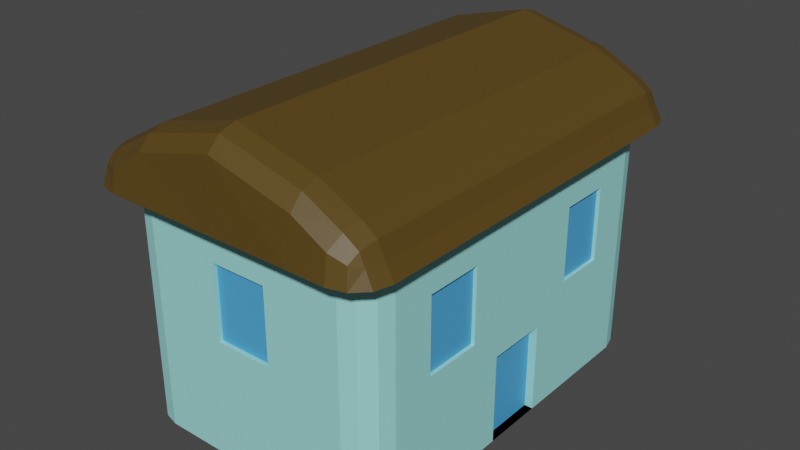 # Source: House.blend  (saved by Blender 3.5.10; exported with 4.5.12 LTS)
import bpy
from mathutils import Matrix  # noqa: F401  (used for matrix-valued properties, if any)

bpy.ops.wm.read_factory_settings(use_empty=True)
scene = bpy.context.scene
scene.name = 'Scene'

# ---- collections
col_collection = bpy.data.collections.new('Collection'); scene.collection.children.link(col_collection)

# ---- materials (node trees are filled in below, after node groups)
mat_house = bpy.data.materials.new('House')
mat_house.use_transparent_shadow = False
mat_window = bpy.data.materials.new('Window')
mat_window.use_transparent_shadow = False
mat_roof = bpy.data.materials.new('Roof')
mat_roof.use_transparent_shadow = False

# ---- material node trees
mat_house.use_nodes = True; mat_house.node_tree.nodes.clear()
_N = mat_house.node_tree.nodes; _L = mat_house.node_tree.links
n0 = _N.new('ShaderNodeBsdfPrincipled'); n0.name = 'Principled BSDF'; n0.location = (10, 300)
n0.distribution = 'GGX'
n0.subsurface_method = 'RANDOM_WALK_SKIN'
n0.inputs[0].default_value = (0.3376, 0.8, 0.7771, 1.0)
n0.inputs[3].default_value = 1.45
n0.inputs[27].default_value = (0.0, 0.0, 0.0, 1.0)
n0.inputs[28].default_value = 1.0
n1 = _N.new('ShaderNodeOutputMaterial'); n1.name = 'Material Output'; n1.location = (300, 300)
_L.new(n0.outputs[0], n1.inputs[0])
n1.is_active_output = True
mat_window.use_nodes = True; mat_window.node_tree.nodes.clear()
_N = mat_window.node_tree.nodes; _L = mat_window.node_tree.links
n0 = _N.new('ShaderNodeBsdfPrincipled'); n0.name = 'Principled BSDF'; n0.location = (10, 300)
n0.distribution = 'GGX'
n0.subsurface_method = 'RANDOM_WALK_SKIN'
n0.inputs[0].default_value = (0.07636, 0.388, 0.8, 1.0)
n0.inputs[3].default_value = 1.45
n0.inputs[27].default_value = (0.0, 0.0, 0.0, 1.0)
n0.inputs[28].default_value = 1.0
n1 = _N.new('ShaderNodeOutputMaterial'); n1.name = 'Material Output'; n1.location = (300, 300)
_L.new(n0.outputs[0], n1.inputs[0])
n1.is_active_output = True
mat_roof.use_nodes = True; mat_roof.node_tree.nodes.clear()
_N = mat_roof.node_tree.nodes; _L = mat_roof.node_tree.links
n0 = _N.new('ShaderNodeBsdfPrincipled'); n0.name = 'Principled BSDF'; n0.location = (10, 300)
n0.distribution = 'GGX'
n0.subsurface_method = 'RANDOM_WALK_SKIN'
n0.inputs[0].default_value = (0.0985, 0.05838, 0.009163, 1.0)
n0.inputs[3].default_value = 1.45
n0.inputs[27].default_value = (0.0, 0.0, 0.0, 1.0)
n0.inputs[28].default_value = 1.0
n1 = _N.new('ShaderNodeOutputMaterial'); n1.name = 'Material Output'; n1.location = (300, 300)
_L.new(n0.outputs[0], n1.inputs[0])
n1.is_active_output = True

# ---- world
world_world = bpy.data.worlds.new('World'); scene.world = world_world
world_world.use_nodes = True; world_world.node_tree.nodes.clear()
_N = world_world.node_tree.nodes; _L = world_world.node_tree.links
n0 = _N.new('ShaderNodeOutputWorld'); n0.name = 'World Output'; n0.location = (300, 300)
n1 = _N.new('ShaderNodeBackground'); n1.name = 'Background'; n1.location = (10, 300)
n1.inputs[0].default_value = (0.05088, 0.05088, 0.05088, 1.0)
_L.new(n1.outputs[0], n0.inputs[0])
n0.is_active_output = True
world_world.color = (0.05088, 0.05088, 0.05088)
world_world.use_sun_shadow = False
world_world.sun_shadow_jitter_overblur = 0.0

# ---- meshes
me_cube_001 = bpy.data.meshes.new('Cube.001')
me_cube_001.from_pydata([(-4.53, -7.054, -5.997), (-4.53, -8.342, -5.997), (-5.818, -7.054, -5.997), (-4.53, -7.697, -5.997), (-5.173, -7.054, -5.997), (-5.146, -7.67, -5.997), (-5.173, -8.17, -5.997), (-4.53, -8.17, -5.997), (-5.146, -8.002, -5.997), (-5.646, -7.054, -5.997), (-5.646, -7.697, -5.997), (-5.479, -7.67, -5.997), (-5.111, -9.441, 4.079), (-5.247, -7.983, 5.765), (-6.569, -7.983, 4.079), (-5.063, -9.246, 5.058), (-5.839, -9.246, 4.079), (-5.73, -9.057, 4.852), (-5.903, -7.983, 5.393), (-5.198, -8.711, 5.576), (-5.825, -8.68, 5.217), (-6.374, -8.711, 4.079), (-6.286, -7.983, 4.74), (-6.095, -8.68, 4.757), (-4.53, 7.002, -5.997), (-5.818, 7.002, -5.997), (-4.53, 8.29, -5.997), (-5.173, 7.002, -5.997), (-4.53, 7.645, -5.997), (-5.146, 7.618, -5.997), (-5.646, 7.645, -5.997), (-5.646, 7.002, -5.997), (-5.479, 7.618, -5.997), (-4.53, 8.118, -5.997), (-5.173, 8.118, -5.997), (-5.146, 7.951, -5.997), (-5.247, 7.932, 5.765), (-5.111, 9.39, 4.079), (-6.569, 7.932, 4.079), (-5.198, 8.66, 5.576), (-5.903, 7.932, 5.393), (-5.825, 8.629, 5.217), (-5.839, 9.195, 4.079), (-5.063, 9.195, 5.058), (-5.73, 9.006, 4.852), (-6.286, 7.932, 4.74), (-6.374, 8.66, 4.079), (-6.095, 8.629, 4.757), (4.252, -7.054, -5.997), (5.54, -7.054, -5.997), (4.252, -8.342, -5.997), (4.895, -7.054, -5.997), (4.252, -7.697, -5.997), (4.868, -7.67, -5.997), (5.368, -7.697, -5.997), (5.368, -7.054, -5.997), (5.201, -7.67, -5.997), (4.252, -8.17, -5.997), (4.895, -8.17, -5.997), (4.868, -8.002, -5.997), (5.041, -7.983, 5.81), (4.833, -9.441, 4.079), (6.291, -7.983, 4.079), (4.971, -8.711, 5.628), (5.649, -7.983, 5.364), (5.552, -8.68, 5.199), (5.561, -9.246, 4.079), (4.776, -9.246, 5.129), (5.415, -9.057, 4.847), (5.953, -7.983, 4.671), (6.096, -8.711, 4.079), (5.766, -8.68, 4.711), (4.252, 7.002, -5.997), (4.252, 8.29, -5.997), (5.54, 7.002, -5.997), (4.252, 7.645, -5.997), (4.895, 7.002, -5.997), (4.868, 7.618, -5.997), (4.895, 8.118, -5.997), (4.252, 8.118, -5.997), (4.868, 7.951, -5.997), (5.368, 7.002, -5.997), (5.368, 7.645, -5.997), (5.201, 7.618, -5.997), (5.041, 7.932, 5.81), (6.291, 7.932, 4.079), (4.833, 9.39, 4.079), (5.649, 7.932, 5.364), (4.971, 8.66, 5.628), (5.552, 8.629, 5.199), (6.096, 8.66, 4.079), (5.953, 7.932, 4.671), (5.766, 8.629, 4.711), (4.776, 9.195, 5.129), (5.561, 9.195, 4.079), (5.415, 9.006, 4.847), (-0.139, 7.002, -5.997), (-0.139, 7.645, -5.997), (-0.139, 8.118, -5.997), (-0.139, 8.29, -5.997), (-0.139, -7.054, -5.997), (-0.139, -7.697, -5.997), (-0.139, -8.17, -5.997), (-0.139, -8.342, -5.997), (-4.53, -8.342, 3.444), (-5.173, -8.17, 3.444), (-5.646, -7.697, 3.444), (-5.818, -7.054, 3.444), (-4.53, 8.29, 3.444), (-5.173, 8.118, 3.444), (-5.646, 7.645, 3.444), (-5.818, 7.002, 3.444), (5.54, 7.002, 3.444), (5.368, 7.645, 3.444), (4.895, 8.118, 3.444), (4.252, 8.29, 3.444), (4.252, -8.342, 3.444), (4.895, -8.17, 3.444), (5.368, -7.697, 3.444), (5.54, -7.054, 3.444), (-0.139, 8.29, 3.444), (-0.139, -8.342, 3.444), (-3.606, 7.932, 6.686), (3.328, 7.932, 6.686), (-0.139, 7.932, 7.588), (-3.62, 8.66, 6.482), (3.342, 8.66, 6.482), (-0.139, 8.66, 7.388), (-3.643, 9.195, 5.933), (3.365, 9.195, 5.933), (-0.139, 9.195, 6.845), (-3.655, 9.39, 4.099), (3.377, 9.39, 4.099), (-0.139, 8.95, 3.759), (-0.139, 9.39, 4.094), (3.328, -7.983, 6.686), (-3.606, -7.983, 6.686), (-0.139, -7.983, 7.588), (3.342, -8.711, 6.482), (-3.62, -8.711, 6.482), (-0.139, -8.711, 7.388), (3.365, -9.246, 5.933), (-3.643, -9.246, 5.933), (-0.139, -9.246, 6.845), (3.377, -9.441, 4.099), (-3.655, -9.441, 4.099), (-0.139, -9.001, 3.759), (-0.139, -9.441, 4.094), (-4.53, 1.309, -5.997), (-4.53, -1.36, -5.997), (-5.173, -1.36, -5.997), (-5.173, 1.309, -5.997), (-5.646, -1.36, -5.997), (-5.646, 1.309, -5.997), (-5.818, -1.36, -5.997), (-5.818, 1.309, -5.997), (-5.247, -1.536, 5.765), (-5.247, 1.485, 5.765), (-5.903, 1.485, 5.393), (-5.903, -1.536, 5.393), (-6.286, 1.485, 4.74), (-6.286, -1.536, 4.74), (-6.569, 1.485, 4.079), (-6.569, -1.536, 4.079), (4.252, -1.36, -5.997), (4.252, 1.309, -5.997), (4.895, 1.309, -5.997), (4.895, -1.36, -5.997), (5.368, 1.309, -5.997), (5.368, -1.36, -5.997), (5.54, 1.309, -5.997), (5.54, -1.36, -5.997), (5.041, 1.485, 5.81), (5.041, -1.536, 5.81), (5.649, -1.536, 5.364), (5.649, 1.485, 5.364), (5.953, -1.536, 4.671), (5.953, 1.485, 4.671), (6.291, -1.536, 4.079), (6.291, 1.485, 4.079), (-0.139, 1.309, -5.997), (-0.139, -1.36, -5.997), (-5.818, -1.36, 3.444), (-5.818, 1.309, 3.444), (5.54, 1.309, 3.444), (5.54, -1.36, 3.444), (-3.606, 1.485, 6.686), (-3.606, -1.536, 6.686), (-0.139, -1.536, 7.588), (-0.139, 1.485, 7.588), (3.328, -1.536, 6.686), (3.328, 1.485, 6.686), (-5.173, -8.17, -2.203), (-5.646, -7.697, -2.203), (-5.818, -7.054, -2.203), (-4.53, 8.29, -2.203), (5.54, 7.002, -2.203), (4.252, -8.342, -2.203), (-0.139, 8.29, -2.203), (-0.139, -8.342, -2.203), (-4.53, -8.342, -2.203), (-5.173, 8.118, -2.203), (-5.646, 7.645, -2.203), (-5.818, 7.002, -2.203), (5.368, 7.645, -2.203), (4.895, 8.118, -2.203), (4.252, 8.29, -2.203), (4.895, -8.17, -2.203), (5.368, -7.697, -2.203), (5.54, -7.054, -2.203), (5.54, 1.309, -2.203), (5.54, -1.36, -2.203), (-5.818, -1.36, -2.203), (-5.818, 1.309, -2.203), (5.184, 1.309, -5.997), (5.184, -1.36, -5.997), (5.184, 1.309, -2.203), (5.184, -1.36, -2.203), (-4.53, -5.257, -5.997), (-5.903, -5.949, 5.393), (-6.286, -5.949, 4.74), (-6.569, -5.949, 4.079), (4.895, -5.257, -5.997), (5.368, -5.257, -5.997), (5.54, -5.257, -5.997), (5.041, -5.949, 5.81), (-0.139, -5.257, -5.997), (5.54, -5.257, 3.444), (-3.606, -5.949, 6.686), (-5.173, -5.257, -5.997), (-5.646, -5.257, -5.997), (-5.818, -5.257, -5.997), (-5.247, -5.949, 5.765), (4.252, -5.257, -5.997), (5.649, -5.949, 5.364), (5.953, -5.949, 4.671), (6.291, -5.949, 4.079), (-5.818, -5.257, 3.444), (-0.139, -5.949, 7.588), (3.328, -5.949, 6.686), (-5.818, -5.257, -2.203), (5.54, -5.257, -2.203), (-5.173, -2.774, -5.997), (-5.646, -2.774, -5.997), (-5.818, -2.774, -5.997), (-5.247, -3.138, 5.765), (4.252, -2.774, -5.997), (5.649, -3.138, 5.364), (5.953, -3.138, 4.671), (6.291, -3.138, 4.079), (-5.818, -2.774, 3.444), (-0.139, -3.138, 7.588), (3.328, -3.138, 6.686), (-5.818, -2.774, -2.203), (-4.53, -2.774, -5.997), (-5.903, -3.138, 5.393), (-6.286, -3.138, 4.74), (-6.569, -3.138, 4.079), (4.895, -2.774, -5.997), (5.368, -2.774, -5.997), (5.54, -2.774, -5.997), (5.041, -3.138, 5.81), (-0.139, -2.774, -5.997), (5.54, -2.774, 3.444), (-3.606, -3.138, 6.686), (5.54, -2.774, -2.203), (-4.53, -8.342, 2.205), (-5.173, 8.118, 2.205), (-5.646, 7.645, 2.205), (-5.818, 7.002, 2.205), (5.368, 7.645, 2.205), (4.895, 8.118, 2.205), (4.252, 8.29, 2.205), (4.895, -8.17, 2.205), (5.368, -7.697, 2.205), (5.54, -7.054, 2.205), (-5.173, -8.17, 2.205), (-5.646, -7.697, 2.205), (-5.818, -7.054, 2.205), (-4.53, 8.29, 2.205), (5.54, 7.002, 2.205), (4.252, -8.342, 2.205), (-0.139, 8.29, 2.205), (-0.139, -8.342, 2.205), (5.54, 1.309, 2.205), (5.54, -1.36, 2.205), (-5.818, -1.36, 2.205), (-5.818, 1.309, 2.205), (-5.818, -5.257, 2.205), (5.54, -5.257, 2.205), (5.54, -2.774, 2.205), (-5.818, -2.774, 2.205), (-5.173, -8.17, -0.9829), (-5.646, -7.697, -0.9829), (-5.818, -7.054, -0.9829), (-4.53, 8.29, -0.9829), (5.54, 7.002, -0.9829), (4.252, -8.342, -0.9829), (-0.139, 8.29, -0.9829), (-0.139, -8.342, -0.9829), (5.54, 1.309, -0.9829), (5.54, -1.36, -0.9829), (-5.818, -1.36, -0.9829), (-5.818, 1.309, -0.9829), (-5.818, -5.257, -0.9829), (5.54, -5.257, -0.9829), (5.54, -2.774, -0.9829), (-5.818, -2.774, -0.9829), (-4.53, -8.342, -0.9829), (-5.173, 8.118, -0.9829), (-5.646, 7.645, -0.9829), (-5.818, 7.002, -0.9829), (5.368, 7.645, -0.9829), (4.895, 8.118, -0.9829), (4.252, 8.29, -0.9829), (4.895, -8.17, -0.9829), (5.368, -7.697, -0.9829), (5.54, -7.054, -0.9829), (-5.173, 2.999, -5.997), (-5.646, 2.999, -5.997), (-5.818, 2.999, -5.997), (-5.247, 3.399, 5.765), (4.252, 2.999, -5.997), (5.649, 3.399, 5.364), (5.953, 3.399, 4.671), (6.291, 3.399, 4.079), (-5.818, 2.999, 3.444), (-0.139, 3.399, 7.588), (3.328, 3.399, 6.686), (-4.53, 2.999, -5.997), (-5.903, 3.399, 5.393), (-6.286, 3.399, 4.74), (-6.569, 3.399, 4.079), (4.895, 2.999, -5.997), (5.368, 2.999, -5.997), (5.54, 2.999, -5.997), (5.041, 3.399, 5.81), (-0.139, 2.999, -5.997), (5.54, 2.999, 3.444), (-3.606, 3.399, 6.686), (5.54, 2.999, -2.203), (-5.818, 2.999, -2.203), (5.54, 2.999, 2.205), (-5.818, 2.999, 2.205), (-5.818, 2.999, -0.9829), (5.54, 2.999, -0.9829), (-5.173, 5.256, -5.997), (-5.646, 5.256, -5.997), (-5.818, 5.256, -5.997), (-5.247, 5.954, 5.765), (4.252, 5.256, -5.997), (5.649, 5.954, 5.364), (5.953, 5.954, 4.671), (6.291, 5.954, 4.079), (-5.818, 5.256, 3.444), (-0.139, 5.954, 7.588), (3.328, 5.954, 6.686), (-5.818, 5.256, -2.203), (-5.818, 5.256, 2.205), (-5.818, 5.256, -0.9829), (-4.53, 5.256, -5.997), (-5.903, 5.954, 5.393), (-6.286, 5.954, 4.74), (-6.569, 5.954, 4.079), (4.895, 5.256, -5.997), (5.368, 5.256, -5.997), (5.54, 5.256, -5.997), (5.041, 5.954, 5.81), (-0.139, 5.256, -5.997), (5.54, 5.256, 3.444), (-3.606, 5.954, 6.686), (5.54, 5.256, -2.203), (5.54, 5.256, 2.205), (5.54, 5.256, -0.9829), (5.383, -2.774, 2.205), (5.383, -5.257, 2.205), (5.383, -5.257, -0.9829), (5.383, -2.774, -0.9829), (5.383, 5.256, 2.205), (5.383, 2.999, 2.205), (5.383, 5.256, -0.9829), (5.383, 2.999, -0.9829), (0.9828, 7.645, -5.997), (0.9828, 8.118, -5.997), (0.9828, 8.29, -5.997), (0.9828, -7.054, -5.997), (0.9828, 7.002, -5.997), (0.9828, -7.697, -5.997), (0.9828, -8.17, -5.997), (0.9828, -8.342, -5.997), (0.9828, -8.342, 3.444), (0.9828, 8.29, 3.444), (0.9828, 1.309, -5.997), (0.9828, -1.36, -5.997), (0.9828, 8.29, -2.203), (0.9828, -8.342, -2.203), (0.9828, -5.257, -5.997), (0.9828, -2.774, -5.997), (0.9828, 8.29, 2.205), (0.9828, -8.342, 2.205), (0.9828, -8.342, -0.9829), (0.9828, 8.29, -0.9829), (0.9828, 2.999, -5.997), (0.9828, 5.256, -5.997), (-1.446, 7.002, -5.997), (-1.446, -7.697, -5.997), (-1.446, -8.17, -5.997), (-1.446, -8.342, -5.997), (-1.446, 7.645, -5.997), (-1.446, 8.118, -5.997), (-1.446, 8.29, -5.997), (-1.446, -7.054, -5.997), (-1.446, 8.29, 3.444), (-1.446, -8.342, 3.444), (-1.446, 1.309, -5.997), (-1.446, -1.36, -5.997), (-1.446, -8.342, -2.203), (-1.446, 8.29, -2.203), (-1.446, -5.257, -5.997), (-1.446, -2.774, -5.997), (-1.446, -8.342, 2.205), (-1.446, 8.29, 2.205), (-1.446, 8.29, -0.9829), (-1.446, -8.342, -0.9829), (-1.446, 2.999, -5.997), (-1.446, 5.256, -5.997), (-1.446, 8.174, 2.205), (-0.139, 8.174, 2.205), (-0.139, 8.174, -0.9829), (-1.446, 8.174, -0.9829), (0.9828, 8.174, 2.205), (0.9828, 8.174, -0.9829), (0.9828, -8.169, 2.205), (-0.139, -8.169, 2.205), (-0.139, -8.169, -0.9829), (0.9828, -8.169, -0.9829), (-1.446, -8.169, 2.205), (-1.446, -8.169, -0.9829)], [], [(227, 236, 62, 119), (36, 122, 125, 39), (354, 363, 38, 111), (136, 13, 19, 139), (0, 3, 5, 4), (3, 7, 8, 5), (1, 6, 8, 7), (6, 10, 11, 8), (2, 9, 11, 10), (9, 4, 5, 11), (5, 8, 11), (12, 15, 17, 16), (15, 19, 20, 17), (13, 18, 20, 19), (18, 22, 23, 20), (14, 21, 23, 22), (21, 16, 17, 23), (17, 20, 23), (24, 27, 29, 28), (27, 31, 32, 29), (25, 30, 32, 31), (30, 34, 35, 32), (26, 33, 35, 34), (33, 28, 29, 35), (29, 32, 35), (36, 39, 41, 40), (39, 43, 44, 41), (37, 42, 44, 43), (42, 46, 47, 44), (38, 45, 47, 46), (45, 40, 41, 47), (41, 44, 47), (48, 51, 53, 52), (51, 55, 56, 53), (49, 54, 56, 55), (54, 58, 59, 56), (50, 57, 59, 58), (57, 52, 53, 59), (53, 56, 59), (60, 63, 65, 64), (63, 67, 68, 65), (61, 66, 68, 67), (66, 70, 71, 68), (62, 69, 71, 70), (69, 64, 65, 71), (65, 68, 71), (72, 75, 77, 76), (75, 79, 80, 77), (73, 78, 80, 79), (78, 82, 83, 80), (74, 81, 83, 82), (81, 76, 77, 83), (77, 80, 83), (84, 87, 89, 88), (87, 91, 92, 89), (85, 90, 92, 91), (90, 94, 95, 92), (86, 93, 95, 94), (93, 88, 89, 95), (89, 92, 95), (218, 0, 4, 229), (229, 4, 9, 230), (230, 9, 2, 231), (104, 12, 16, 105), (105, 16, 21, 106), (106, 21, 14, 107), (349, 36, 40, 361), (361, 40, 45, 362), (362, 45, 38, 363), (195, 26, 34, 201), (201, 34, 30, 202), (202, 30, 25, 203), (404, 24, 28, 408), (408, 28, 33, 409), (409, 33, 26, 410), (228, 232, 13, 136), (43, 128, 131, 37), (108, 37, 131, 133, 120, 412), (196, 74, 82, 204), (204, 82, 78, 205), (205, 78, 73, 206), (350, 72, 76, 364), (364, 76, 81, 365), (365, 81, 74, 366), (225, 60, 64, 234), (234, 64, 69, 235), (235, 69, 62, 236), (197, 50, 58, 207), (207, 58, 54, 208), (208, 54, 49, 209), (385, 48, 52, 387), (387, 52, 57, 388), (388, 57, 50, 389), (60, 135, 138, 63), (67, 141, 144, 61), (116, 61, 144, 146, 121, 390), (396, 233, 48, 385), (418, 226, 100, 411), (142, 15, 12, 145), (139, 19, 15, 142), (63, 138, 141, 67), (406, 102, 103, 407), (405, 101, 102, 406), (411, 100, 101, 405), (129, 93, 86, 132), (126, 88, 93, 129), (39, 125, 128, 43), (383, 98, 99, 384), (382, 97, 98, 383), (386, 96, 97, 382), (120, 133, 132, 86, 115, 391), (123, 84, 88, 126), (121, 146, 145, 12, 104, 413), (399, 390, 121, 283), (421, 412, 120, 282), (70, 118, 119, 62), (66, 117, 118, 70), (61, 116, 117, 66), (94, 114, 115, 86), (90, 113, 114, 94), (85, 112, 113, 90), (46, 110, 111, 38), (42, 109, 110, 46), (37, 108, 109, 42), (277, 106, 107, 278), (276, 105, 106, 277), (266, 104, 105, 276), (398, 391, 115, 272), (358, 354, 111, 269), (289, 227, 119, 275), (420, 413, 104, 266), (131, 134, 133), (134, 132, 133), (144, 147, 146), (147, 145, 146), (142, 145, 147, 143), (143, 147, 144, 141), (139, 142, 143, 140), (140, 143, 141, 138), (136, 139, 140, 137), (137, 140, 138, 135), (129, 132, 134, 130), (130, 134, 131, 128), (126, 129, 130, 127), (127, 130, 128, 125), (123, 126, 127, 124), (124, 127, 125, 122), (228, 136, 137, 238), (238, 137, 135, 239), (225, 239, 135, 60), (336, 328, 191, 172), (172, 191, 190, 173), (327, 189, 191, 328), (189, 188, 190, 191), (339, 186, 189, 327), (186, 187, 188, 189), (342, 338, 184, 284), (284, 184, 185, 285), (291, 250, 182, 286), (286, 182, 183, 287), (424, 337, 180, 414), (414, 180, 181, 415), (402, 322, 165, 392), (392, 165, 164, 393), (324, 177, 179, 325), (177, 176, 178, 179), (323, 175, 177, 324), (175, 174, 176, 177), (336, 172, 175, 323), (172, 173, 174, 175), (259, 169, 171, 260), (169, 168, 170, 171), (258, 167, 169, 259), (167, 166, 168, 169), (246, 164, 167, 258), (164, 165, 166, 167), (339, 321, 157, 186), (186, 157, 156, 187), (256, 161, 163, 257), (161, 160, 162, 163), (255, 159, 161, 256), (159, 158, 160, 161), (245, 156, 159, 255), (156, 157, 158, 159), (319, 153, 155, 320), (153, 152, 154, 155), (318, 151, 153, 319), (151, 150, 152, 153), (329, 148, 151, 318), (148, 149, 150, 151), (250, 257, 163, 182), (182, 163, 162, 183), (338, 325, 179, 184), (184, 179, 178, 185), (154, 212, 213, 155), (244, 253, 212, 154), (211, 171, 215, 217), (335, 340, 210, 170), (407, 416, 200, 1), (224, 241, 209, 49), (348, 357, 203, 25), (384, 394, 206, 73), (1, 200, 192, 6), (6, 192, 193, 10), (10, 193, 194, 2), (410, 417, 198, 99), (389, 395, 199, 103), (316, 208, 209, 317), (315, 207, 208, 316), (297, 197, 207, 315), (313, 205, 206, 314), (312, 204, 205, 313), (296, 196, 204, 312), (310, 202, 203, 311), (309, 201, 202, 310), (295, 195, 201, 309), (214, 216, 217, 215), (171, 170, 214, 215), (170, 210, 216, 214), (210, 211, 217, 216), (260, 265, 241, 224), (2, 194, 240, 231), (107, 14, 221, 237), (13, 232, 219, 18), (18, 219, 220, 22), (22, 220, 221, 14), (48, 233, 222, 51), (51, 222, 223, 55), (55, 223, 224, 49), (278, 107, 237, 288), (261, 252, 239, 225), (251, 238, 239, 252), (264, 228, 238, 251), (290, 263, 227, 289), (419, 262, 226, 418), (397, 246, 233, 396), (248, 235, 236, 249), (247, 234, 235, 248), (261, 225, 234, 247), (264, 245, 232, 228), (243, 230, 231, 244), (242, 229, 230, 243), (254, 218, 229, 242), (263, 249, 236, 227), (185, 178, 249, 263), (149, 254, 242, 150), (150, 242, 243, 152), (152, 243, 244, 154), (187, 156, 245, 264), (173, 261, 247, 174), (174, 247, 248, 176), (176, 248, 249, 178), (393, 164, 246, 397), (415, 181, 262, 419), (285, 185, 263, 290), (187, 264, 251, 188), (188, 251, 252, 190), (173, 190, 252, 261), (171, 211, 265, 260), (231, 240, 253, 244), (237, 221, 257, 250), (232, 245, 255, 219), (219, 255, 256, 220), (220, 256, 257, 221), (233, 246, 258, 222), (222, 258, 259, 223), (223, 259, 260, 224), (288, 237, 250, 291), (304, 288, 291, 307), (301, 285, 290, 306), (305, 306, 377, 376), (294, 278, 288, 304), (108, 279, 267, 109), (109, 267, 268, 110), (110, 268, 269, 111), (112, 280, 270, 113), (113, 270, 271, 114), (114, 271, 272, 115), (116, 281, 273, 117), (117, 273, 274, 118), (118, 274, 275, 119), (302, 286, 287, 303), (307, 291, 286, 302), (300, 284, 285, 301), (345, 342, 284, 300), (423, 420, 266, 308), (305, 289, 275, 317), (359, 358, 269, 311), (401, 398, 272, 314), (308, 266, 276, 292), (292, 276, 277, 293), (293, 277, 278, 294), (398, 401, 431, 430), (420, 423, 437, 436), (395, 400, 299, 199), (417, 422, 298, 198), (193, 293, 294, 194), (192, 292, 293, 193), (200, 308, 292, 192), (394, 401, 314, 206), (357, 359, 311, 203), (241, 305, 317, 209), (416, 423, 308, 200), (340, 345, 300, 210), (210, 300, 301, 211), (253, 307, 302, 212), (212, 302, 303, 213), (194, 294, 304, 240), (265, 306, 305, 241), (211, 301, 306, 265), (240, 304, 307, 253), (279, 295, 309, 267), (267, 309, 310, 268), (268, 310, 311, 269), (280, 296, 312, 270), (270, 312, 313, 271), (271, 313, 314, 272), (281, 297, 315, 273), (273, 315, 316, 274), (274, 316, 317, 275), (371, 373, 345, 340), (213, 303, 344, 341), (303, 287, 343, 344), (290, 289, 375, 374), (155, 213, 341, 320), (366, 371, 340, 335), (369, 353, 325, 338), (360, 329, 318, 346), (346, 318, 319, 347), (347, 319, 320, 348), (370, 349, 321, 339), (367, 336, 323, 351), (351, 323, 324, 352), (352, 324, 325, 353), (403, 350, 322, 402), (425, 368, 337, 424), (372, 369, 338, 342), (370, 339, 327, 355), (355, 327, 328, 356), (367, 356, 328, 336), (287, 183, 326, 343), (168, 334, 335, 170), (166, 333, 334, 168), (165, 322, 333, 166), (160, 331, 332, 162), (158, 330, 331, 160), (157, 321, 330, 158), (183, 162, 332, 326), (84, 123, 356, 367), (124, 355, 356, 123), (122, 370, 355, 124), (280, 112, 369, 372), (404, 96, 368, 425), (386, 72, 350, 403), (91, 352, 353, 85), (87, 351, 352, 91), (84, 367, 351, 87), (122, 36, 349, 370), (31, 347, 348, 25), (27, 346, 347, 31), (24, 360, 346, 27), (112, 85, 353, 369), (74, 196, 371, 366), (296, 280, 372, 373), (196, 296, 373, 371), (341, 344, 359, 357), (344, 343, 358, 359), (320, 341, 357, 348), (343, 326, 354, 358), (334, 365, 366, 335), (333, 364, 365, 334), (322, 350, 364, 333), (331, 362, 363, 332), (330, 361, 362, 331), (321, 349, 361, 330), (326, 332, 363, 354), (377, 374, 375, 376), (380, 378, 379, 381), (306, 290, 374, 377), (372, 342, 379, 378), (373, 372, 378, 380), (342, 345, 381, 379), (345, 373, 380, 381), (289, 305, 376, 375), (96, 386, 403, 368), (368, 403, 402, 337), (198, 298, 401, 394), (197, 297, 400, 395), (297, 281, 399, 400), (401, 298, 428, 431), (181, 393, 397, 262), (262, 397, 396, 226), (50, 197, 395, 389), (99, 198, 394, 384), (180, 392, 393, 181), (337, 402, 392, 180), (282, 120, 391, 398), (281, 116, 390, 399), (72, 386, 382, 75), (75, 382, 383, 79), (79, 383, 384, 73), (226, 396, 385, 100), (102, 388, 389, 103), (101, 387, 388, 102), (100, 385, 387, 101), (24, 404, 425, 360), (360, 425, 424, 329), (199, 299, 423, 416), (195, 295, 422, 417), (295, 279, 421, 422), (399, 283, 433, 432), (149, 415, 419, 254), (254, 419, 418, 218), (26, 195, 417, 410), (103, 199, 416, 407), (148, 414, 415, 149), (329, 424, 414, 148), (283, 121, 413, 420), (279, 108, 412, 421), (0, 411, 405, 3), (3, 405, 406, 7), (7, 406, 407, 1), (218, 418, 411, 0), (98, 409, 410, 99), (97, 408, 409, 98), (96, 404, 408, 97), (429, 426, 427, 428), (428, 427, 430, 431), (421, 282, 427, 426), (282, 398, 430, 427), (422, 421, 426, 429), (298, 422, 429, 428), (435, 432, 433, 434), (434, 433, 436, 437), (400, 399, 432, 435), (283, 420, 436, 433), (299, 400, 435, 434), (423, 299, 434, 437)])
me_cube_001.polygons.foreach_set('material_index', [2, 2, 2, 2, 0, 0, 0, 0, 0, 0, 0, 2, 2, 2, 2, 2, 2, 2, 0, 0, 0, 0, 0, 0, 0, 2, 2, 2, 2, 2, 2, 2, 0, 0, 0, 0, 0, 0, 0, 2, 2, 2, 2, 2, 2, 2, 0, 0, 0, 0, 0, 0, 0, 2, 2, 2, 2, 2, 2, 2, 0, 0, 0, 2, 2, 2, 2, 2, 2, 0, 0, 0, 0, 0, 0, 2, 2, 2, 0, 0, 0, 0, 0, 0, 2, 2, 2, 0, 0, 0, 0, 0, 0, 2, 2, 2, 0, 0, 2, 2, 2, 0, 0, 0, 2, 2, 2, 0, 0, 0, 2, 2, 2, 0, 0, 2, 2, 2, 2, 2, 2, 2, 2, 2, 0, 0, 0, 0, 0, 0, 0, 2, 2, 2, 2, 2, 2, 2, 2, 2, 2, 2, 2, 2, 2, 2, 2, 2, 2, 2, 2, 2, 2, 2, 2, 2, 0, 0, 0, 0, 0, 0, 0, 0, 2, 2, 2, 2, 2, 2, 0, 0, 0, 0, 0, 0, 2, 2, 2, 2, 2, 2, 2, 2, 0, 0, 0, 0, 0, 0, 2, 2, 2, 2, 0, 0, 0, 0, 0, 0, 0, 0, 0, 0, 0, 0, 0, 0, 0, 0, 0, 0, 0, 0, 0, 0, 1, 0, 0, 0, 0, 0, 2, 2, 2, 2, 0, 0, 0, 0, 2, 2, 2, 0, 0, 0, 2, 2, 2, 2, 0, 0, 0, 2, 2, 0, 0, 0, 2, 2, 2, 2, 0, 0, 0, 2, 2, 2, 0, 0, 2, 2, 2, 2, 0, 0, 0, 0, 0, 0, 0, 0, 0, 0, 0, 0, 0, 0, 0, 0, 0, 0, 0, 0, 0, 0, 0, 0, 0, 0, 0, 0, 0, 0, 0, 0, 0, 0, 0, 0, 0, 0, 0, 0, 0, 0, 0, 0, 0, 0, 0, 0, 0, 0, 0, 0, 0, 0, 0, 0, 0, 0, 0, 0, 0, 0, 2, 0, 0, 0, 2, 2, 2, 2, 0, 0, 0, 2, 2, 2, 0, 0, 0, 0, 2, 2, 2, 2, 2, 2, 2, 0, 0, 0, 2, 2, 2, 2, 0, 0, 0, 2, 0, 0, 0, 0, 0, 0, 0, 0, 0, 0, 2, 2, 2, 2, 1, 1, 0, 0, 0, 0, 0, 0, 0, 0, 0, 0, 0, 0, 0, 0, 0, 0, 0, 0, 0, 0, 0, 0, 0, 0, 0, 0, 0, 0, 0, 0, 0, 0, 0, 0, 0, 0, 0, 0, 0, 0, 0, 0, 0, 0, 0, 0, 0, 0, 1, 1, 0, 0, 0, 0, 1, 1, 0, 0, 0, 0])
_uv = me_cube_001.uv_layers.new(name='UVMap')
_uv.uv.foreach_set('vector', [0.5786, 0.7013, 0.5967, 0.7013, 0.5967, 0.7217, 0.5786, 0.7217, 0.8467, 0.5283, 0.8174, 0.5283, 0.8177, 0.5, 0.8467, 0.5, 0.5786, 0.2019, 0.5967, 0.2019, 0.5967, 0.2217, 0.5786, 0.2217, 0.8174, 0.7217, 0.8467, 0.7217, 0.8467, 0.75, 0.8177, 0.75, 0.1533, 0.7217, 0.1533, 0.7358, 0.1398, 0.7352, 0.1392, 0.7217, 0.1533, 0.7358, 0.1533, 0.75, 0.1398, 0.75, 0.1398, 0.7352, 0.4033, 0.9717, 0.4033, 1.0, 0.375, 0.9852, 0.375, 0.9717, 0.4033, 0.0, 0.4033, 0.01419, 0.375, 0.01479, 0.375, 0.0, 0.4033, 0.02835, 0.375, 0.02835, 0.375, 0.01479, 0.4033, 0.01419, 0.125, 0.7217, 0.1392, 0.7217, 0.1398, 0.7352, 0.125, 0.7352, 0.1398, 0.7352, 0.1398, 0.75, 0.125, 0.7352, 0.5967, 0.9717, 0.6108, 0.9717, 0.6102, 1.0, 0.5967, 1.0, 0.6108, 0.9717, 0.625, 0.9717, 0.625, 1.0, 0.6102, 1.0, 0.8467, 0.7217, 0.875, 0.7217, 0.875, 0.7352, 0.8467, 0.75, 0.625, 0.02835, 0.6108, 0.02835, 0.6102, 0.01479, 0.625, 0.01479, 0.5967, 0.02835, 0.5967, 0.01419, 0.6102, 0.01479, 0.6108, 0.02835, 0.5967, 0.01419, 0.5967, 0.0, 0.6102, 0.0, 0.6102, 0.01479, 0.6102, 0.0, 0.625, 0.01479, 0.6102, 0.01479, 0.1533, 0.5283, 0.1392, 0.5283, 0.1398, 0.5148, 0.1533, 0.5142, 0.1392, 0.5283, 0.125, 0.5283, 0.125, 0.5148, 0.1398, 0.5148, 0.4033, 0.2217, 0.4033, 0.2358, 0.375, 0.2352, 0.375, 0.2217, 0.4033, 0.2358, 0.4033, 0.2642, 0.375, 0.2648, 0.375, 0.2352, 0.4033, 0.2783, 0.375, 0.2783, 0.375, 0.2648, 0.4033, 0.2642, 0.1533, 0.5, 0.1533, 0.5142, 0.1398, 0.5148, 0.1398, 0.5, 0.1398, 0.5148, 0.125, 0.5148, 0.1398, 0.5, 0.8467, 0.5283, 0.8467, 0.5, 0.875, 0.5148, 0.875, 0.5283, 0.625, 0.2783, 0.6108, 0.2783, 0.6102, 0.2648, 0.625, 0.25, 0.5967, 0.2783, 0.5967, 0.2642, 0.6102, 0.2648, 0.6108, 0.2783, 0.5967, 0.2642, 0.5967, 0.2358, 0.6102, 0.2352, 0.6102, 0.2648, 0.5967, 0.2217, 0.6108, 0.2217, 0.6102, 0.2352, 0.5967, 0.2358, 0.6108, 0.2217, 0.625, 0.2217, 0.625, 0.2352, 0.6102, 0.2352, 0.625, 0.2352, 0.6102, 0.2425, 0.6102, 0.2352, 0.3467, 0.7217, 0.3608, 0.7217, 0.3602, 0.7352, 0.3467, 0.7358, 0.3608, 0.7217, 0.3892, 0.7217, 0.3898, 0.7352, 0.3602, 0.7352, 0.4033, 0.7217, 0.4033, 0.7358, 0.3898, 0.7352, 0.3892, 0.7217, 0.4033, 0.7358, 0.4033, 0.7642, 0.375, 0.7648, 0.3898, 0.7352, 0.4033, 0.7783, 0.375, 0.7783, 0.375, 0.7648, 0.4033, 0.7642, 0.3467, 0.75, 0.3467, 0.7358, 0.3602, 0.7352, 0.3602, 0.75, 0.3602, 0.7352, 0.3675, 0.7352, 0.3602, 0.75, 0.6533, 0.7217, 0.6533, 0.75, 0.6398, 0.75, 0.6392, 0.7217, 0.625, 0.7783, 0.6108, 0.7783, 0.6102, 0.7648, 0.625, 0.7648, 0.5967, 0.7783, 0.5967, 0.7642, 0.6102, 0.7648, 0.6108, 0.7783, 0.5967, 0.7642, 0.5967, 0.7358, 0.6102, 0.7352, 0.6102, 0.7648, 0.5967, 0.7217, 0.6108, 0.7217, 0.6102, 0.7352, 0.5967, 0.7358, 0.6108, 0.7217, 0.6392, 0.7217, 0.6398, 0.75, 0.6102, 0.7352, 0.625, 0.7648, 0.6102, 0.7648, 0.6102, 0.7575, 0.3467, 0.5283, 0.3467, 0.5142, 0.3602, 0.5148, 0.3608, 0.5283, 0.3467, 0.5142, 0.3467, 0.5, 0.3602, 0.5, 0.3602, 0.5148, 0.4033, 0.4717, 0.4033, 0.4858, 0.375, 0.4852, 0.375, 0.4717, 0.4033, 0.4858, 0.4033, 0.5142, 0.3898, 0.5148, 0.375, 0.4852, 0.4033, 0.5283, 0.3892, 0.5283, 0.3898, 0.5148, 0.4033, 0.5142, 0.3892, 0.5283, 0.3608, 0.5283, 0.3602, 0.5148, 0.3898, 0.5148, 0.3602, 0.5148, 0.3602, 0.5, 0.3675, 0.5148, 0.6533, 0.5283, 0.6392, 0.5283, 0.6398, 0.5, 0.6533, 0.5, 0.6392, 0.5283, 0.6108, 0.5283, 0.6102, 0.5148, 0.6398, 0.5, 0.5967, 0.5283, 0.5967, 0.5142, 0.6102, 0.5148, 0.6108, 0.5283, 0.5967, 0.5142, 0.5967, 0.4858, 0.6102, 0.4852, 0.6102, 0.5148, 0.5967, 0.4717, 0.6108, 0.4717, 0.6102, 0.4852, 0.5967, 0.4858, 0.6108, 0.4717, 0.625, 0.4717, 0.625, 0.4852, 0.6102, 0.4852, 0.625, 0.4852, 0.6102, 0.4925, 0.6102, 0.4852, 0.1533, 0.7013, 0.1533, 0.7217, 0.1392, 0.7217, 0.1392, 0.7013, 0.1392, 0.7013, 0.1392, 0.7217, 0.125, 0.7217, 0.125, 0.7013, 0.375, 0.04868, 0.375, 0.02835, 0.4033, 0.02835, 0.4033, 0.04868, 0.5786, 0.9717, 0.5967, 0.9717, 0.5967, 1.0, 0.5786, 1.0, 0.5786, 0.0, 0.5967, 0.0, 0.5967, 0.01419, 0.5786, 0.01419, 0.5786, 0.01419, 0.5967, 0.01419, 0.5967, 0.02835, 0.5786, 0.02835, 0.8467, 0.5481, 0.8467, 0.5283, 0.875, 0.5283, 0.875, 0.5481, 0.625, 0.2019, 0.625, 0.2217, 0.6108, 0.2217, 0.6108, 0.2019, 0.6108, 0.2019, 0.6108, 0.2217, 0.5967, 0.2217, 0.5967, 0.2019, 0.4738, 0.2783, 0.4033, 0.2783, 0.4033, 0.2642, 0.4738, 0.2642, 0.4738, 0.2642, 0.4033, 0.2642, 0.4033, 0.2358, 0.4738, 0.2358, 0.4738, 0.2358, 0.4033, 0.2358, 0.4033, 0.2217, 0.4738, 0.2217, 0.2212, 0.5283, 0.1533, 0.5283, 0.1533, 0.5142, 0.2212, 0.5142, 0.2212, 0.5142, 0.1533, 0.5142, 0.1533, 0.5, 0.2212, 0.5, 0.375, 0.3462, 0.375, 0.2783, 0.4033, 0.2783, 0.4033, 0.3462, 0.8174, 0.7013, 0.8467, 0.7013, 0.8467, 0.7217, 0.8174, 0.7217, 0.6108, 0.2783, 0.6108, 0.3069, 0.5967, 0.3067, 0.5967, 0.2783, 0.5786, 0.2783, 0.5967, 0.2783, 0.5967, 0.3067, 0.5801, 0.375, 0.5786, 0.375, 0.5786, 0.3462, 0.4738, 0.5283, 0.4033, 0.5283, 0.4033, 0.5142, 0.4738, 0.5142, 0.4738, 0.5142, 0.4033, 0.5142, 0.4033, 0.4858, 0.4738, 0.4858, 0.4738, 0.4858, 0.4033, 0.4858, 0.4033, 0.4717, 0.4738, 0.4717, 0.3467, 0.5481, 0.3467, 0.5283, 0.3608, 0.5283, 0.3608, 0.5481, 0.3608, 0.5481, 0.3608, 0.5283, 0.3892, 0.5283, 0.3892, 0.5481, 0.3892, 0.5481, 0.3892, 0.5283, 0.4033, 0.5283, 0.4033, 0.5481, 0.6533, 0.7013, 0.6533, 0.7217, 0.6392, 0.7217, 0.6392, 0.7013, 0.6392, 0.7013, 0.6392, 0.7217, 0.6108, 0.7217, 0.6108, 0.7013, 0.6108, 0.7013, 0.6108, 0.7217, 0.5967, 0.7217, 0.5967, 0.7013, 0.4738, 0.7783, 0.4033, 0.7783, 0.4033, 0.7642, 0.4738, 0.7642, 0.4738, 0.7642, 0.4033, 0.7642, 0.4033, 0.7358, 0.4738, 0.7358, 0.4738, 0.7358, 0.4033, 0.7358, 0.4033, 0.7217, 0.4738, 0.7217, 0.2747, 0.7217, 0.3467, 0.7217, 0.3467, 0.7358, 0.2747, 0.7358, 0.2747, 0.7358, 0.3467, 0.7358, 0.3467, 0.75, 0.2747, 0.75, 0.375, 0.8503, 0.375, 0.7783, 0.4033, 0.7783, 0.4033, 0.8503, 0.6533, 0.7217, 0.6826, 0.7217, 0.6823, 0.75, 0.6533, 0.75, 0.6108, 0.7783, 0.6108, 0.8069, 0.5967, 0.8067, 0.5967, 0.7783, 0.5786, 0.7783, 0.5967, 0.7783, 0.5967, 0.8067, 0.5801, 0.875, 0.5786, 0.875, 0.5786, 0.8503, 0.2747, 0.7013, 0.3467, 0.7013, 0.3467, 0.7217, 0.2747, 0.7217, 0.2212, 0.7013, 0.25, 0.7013, 0.25, 0.7217, 0.2212, 0.7217, 0.6108, 0.9431, 0.6108, 0.9717, 0.5967, 0.9717, 0.5967, 0.9433, 0.625, 0.9427, 0.625, 0.9717, 0.6108, 0.9717, 0.6108, 0.9431, 0.625, 0.7783, 0.625, 0.8073, 0.6108, 0.8069, 0.6108, 0.7783, 0.375, 0.9038, 0.375, 0.875, 0.4033, 0.875, 0.4033, 0.9038, 0.2212, 0.7358, 0.25, 0.7358, 0.25, 0.75, 0.2212, 0.75, 0.2212, 0.7217, 0.25, 0.7217, 0.25, 0.7358, 0.2212, 0.7358, 0.6108, 0.4431, 0.6108, 0.4717, 0.5967, 0.4717, 0.5967, 0.4433, 0.625, 0.4427, 0.625, 0.4717, 0.6108, 0.4717, 0.6108, 0.4431, 0.625, 0.2783, 0.625, 0.3073, 0.6108, 0.3069, 0.6108, 0.2783, 0.375, 0.3997, 0.375, 0.375, 0.4033, 0.375, 0.4033, 0.3997, 0.2747, 0.5142, 0.25, 0.5142, 0.25, 0.5, 0.2747, 0.5, 0.2747, 0.5283, 0.25, 0.5283, 0.25, 0.5142, 0.2747, 0.5142, 0.5786, 0.375, 0.5801, 0.375, 0.5967, 0.4433, 0.5967, 0.4717, 0.5786, 0.4717, 0.5786, 0.3997, 0.6826, 0.5283, 0.6533, 0.5283, 0.6533, 0.5, 0.6823, 0.5, 0.5786, 0.875, 0.5801, 0.875, 0.5967, 0.9433, 0.5967, 0.9717, 0.5786, 0.9717, 0.5786, 0.9038, 0.5556, 0.8503, 0.5786, 0.8503, 0.5786, 0.875, 0.5556, 0.875, 0.5556, 0.3462, 0.5786, 0.3462, 0.5786, 0.375, 0.5556, 0.375, 0.5967, 0.7358, 0.5786, 0.7358, 0.5786, 0.7217, 0.5967, 0.7217, 0.5967, 0.7642, 0.5786, 0.7642, 0.5786, 0.7358, 0.5967, 0.7358, 0.5967, 0.7783, 0.5786, 0.7783, 0.5786, 0.7642, 0.5967, 0.7642, 0.5967, 0.4858, 0.5786, 0.4858, 0.5786, 0.4717, 0.5967, 0.4717, 0.5967, 0.5142, 0.5786, 0.5142, 0.5786, 0.4858, 0.5967, 0.4858, 0.5967, 0.5283, 0.5786, 0.5283, 0.5786, 0.5142, 0.5967, 0.5142, 0.5967, 0.2358, 0.5786, 0.2358, 0.5786, 0.2217, 0.5967, 0.2217, 0.5967, 0.2642, 0.5786, 0.2642, 0.5786, 0.2358, 0.5967, 0.2358, 0.5967, 0.2783, 0.5786, 0.2783, 0.5786, 0.2642, 0.5967, 0.2642, 0.5556, 0.01419, 0.5786, 0.01419, 0.5786, 0.02835, 0.5556, 0.02835, 0.5556, 0.0, 0.5786, 0.0, 0.5786, 0.01419, 0.5556, 0.01419, 0.5556, 0.9717, 0.5786, 0.9717, 0.5786, 1.0, 0.5556, 1.0, 0.5556, 0.3997, 0.5786, 0.3997, 0.5786, 0.4717, 0.5556, 0.4717, 0.5556, 0.2019, 0.5786, 0.2019, 0.5786, 0.2217, 0.5556, 0.2217, 0.5556, 0.7013, 0.5786, 0.7013, 0.5786, 0.7217, 0.5556, 0.7217, 0.5556, 0.9038, 0.5786, 0.9038, 0.5786, 0.9717, 0.5556, 0.9717, 0.5967, 0.3067, 0.5738, 0.374, 0.5801, 0.375, 0.5738, 0.374, 0.5186, 0.4398, 0.5801, 0.375, 0.5967, 0.8067, 0.5738, 0.874, 0.5801, 0.875, 0.5738, 0.874, 0.5186, 0.9398, 0.5801, 0.875, 0.6108, 0.9431, 0.5967, 0.9433, 0.5967, 0.875, 0.6037, 0.875, 0.6037, 0.875, 0.5967, 0.875, 0.5967, 0.8067, 0.6108, 0.8069, 0.625, 0.9427, 0.6108, 0.9431, 0.6037, 0.875, 0.6108, 0.875, 0.6108, 0.875, 0.6037, 0.875, 0.6108, 0.8069, 0.625, 0.8073, 0.8174, 0.7217, 0.8177, 0.75, 0.75, 0.75, 0.75, 0.7279, 0.75, 0.7279, 0.75, 0.75, 0.6823, 0.75, 0.6826, 0.7217, 0.6108, 0.4431, 0.5967, 0.4433, 0.5967, 0.375, 0.6037, 0.375, 0.6037, 0.375, 0.5967, 0.375, 0.5967, 0.3067, 0.6108, 0.3069, 0.625, 0.4427, 0.6108, 0.4431, 0.6037, 0.375, 0.6108, 0.375, 0.6108, 0.375, 0.6037, 0.375, 0.6108, 0.3069, 0.625, 0.3073, 0.6826, 0.5283, 0.6823, 0.5, 0.75, 0.5, 0.75, 0.5221, 0.75, 0.5221, 0.75, 0.5, 0.8177, 0.5, 0.8174, 0.5283, 0.8174, 0.7013, 0.8174, 0.7217, 0.75, 0.7279, 0.75, 0.7062, 0.75, 0.7062, 0.75, 0.7279, 0.6826, 0.7217, 0.6826, 0.7013, 0.6533, 0.7013, 0.6826, 0.7013, 0.6826, 0.7217, 0.6533, 0.7217, 0.6533, 0.5737, 0.6826, 0.5737, 0.6826, 0.5928, 0.6533, 0.5928, 0.6533, 0.5928, 0.6826, 0.5928, 0.6826, 0.6572, 0.6533, 0.6572, 0.75, 0.5704, 0.75, 0.5907, 0.6826, 0.5928, 0.6826, 0.5737, 0.75, 0.5907, 0.75, 0.6593, 0.6826, 0.6572, 0.6826, 0.5928, 0.8174, 0.5737, 0.8174, 0.5928, 0.75, 0.5907, 0.75, 0.5704, 0.8174, 0.5928, 0.8174, 0.6572, 0.75, 0.6593, 0.75, 0.5907, 0.5556, 0.5737, 0.5786, 0.5737, 0.5786, 0.5928, 0.5556, 0.5928, 0.5556, 0.5928, 0.5786, 0.5928, 0.5786, 0.6572, 0.5556, 0.6572, 0.5556, 0.07678, 0.5786, 0.07678, 0.5786, 0.09278, 0.5556, 0.09278, 0.5556, 0.09278, 0.5786, 0.09278, 0.5786, 0.1572, 0.5556, 0.1572, 0.2212, 0.5737, 0.25, 0.5737, 0.25, 0.5928, 0.2212, 0.5928, 0.2212, 0.5928, 0.25, 0.5928, 0.25, 0.6572, 0.2212, 0.6572, 0.2747, 0.5737, 0.3467, 0.5737, 0.3467, 0.5928, 0.2747, 0.5928, 0.2747, 0.5928, 0.3467, 0.5928, 0.3467, 0.6572, 0.2747, 0.6572, 0.6108, 0.5737, 0.6108, 0.5928, 0.5967, 0.5928, 0.5967, 0.5737, 0.6108, 0.5928, 0.6108, 0.6572, 0.5967, 0.6572, 0.5967, 0.5928, 0.6392, 0.5737, 0.6392, 0.5928, 0.6108, 0.5928, 0.6108, 0.5737, 0.6392, 0.5928, 0.6392, 0.6572, 0.6108, 0.6572, 0.6108, 0.5928, 0.6533, 0.5737, 0.6533, 0.5928, 0.6392, 0.5928, 0.6392, 0.5737, 0.6533, 0.5928, 0.6533, 0.6572, 0.6392, 0.6572, 0.6392, 0.5928, 0.3892, 0.6732, 0.3892, 0.6572, 0.4033, 0.6572, 0.4033, 0.6732, 0.3892, 0.6572, 0.3892, 0.5928, 0.4033, 0.5928, 0.4033, 0.6572, 0.3608, 0.6732, 0.3608, 0.6572, 0.3892, 0.6572, 0.3892, 0.6732, 0.3608, 0.6572, 0.3608, 0.5928, 0.3892, 0.5928, 0.3892, 0.6572, 0.3467, 0.6732, 0.3467, 0.6572, 0.3608, 0.6572, 0.3608, 0.6732, 0.3467, 0.6572, 0.3467, 0.5928, 0.3608, 0.5928, 0.3608, 0.6572, 0.8174, 0.5737, 0.8467, 0.5737, 0.8467, 0.5928, 0.8174, 0.5928, 0.8174, 0.5928, 0.8467, 0.5928, 0.8467, 0.6572, 0.8174, 0.6572, 0.6108, 0.07678, 0.6108, 0.09278, 0.5967, 0.09278, 0.5967, 0.07678, 0.6108, 0.09278, 0.6108, 0.1572, 0.5967, 0.1572, 0.5967, 0.09278, 0.625, 0.07678, 0.625, 0.09278, 0.6108, 0.09278, 0.6108, 0.07678, 0.625, 0.09278, 0.625, 0.1572, 0.6108, 0.1572, 0.6108, 0.09278, 0.8467, 0.6732, 0.8467, 0.6572, 0.875, 0.6572, 0.875, 0.6732, 0.8467, 0.6572, 0.8467, 0.5928, 0.875, 0.5928, 0.875, 0.6572, 0.375, 0.1763, 0.375, 0.1572, 0.4033, 0.1572, 0.4033, 0.1763, 0.375, 0.1572, 0.375, 0.09278, 0.4033, 0.09278, 0.4033, 0.1572, 0.1392, 0.5737, 0.1392, 0.5928, 0.125, 0.5928, 0.125, 0.5737, 0.1392, 0.5928, 0.1392, 0.6572, 0.125, 0.6572, 0.125, 0.5928, 0.1533, 0.5737, 0.1533, 0.5928, 0.1392, 0.5928, 0.1392, 0.5737, 0.1533, 0.5928, 0.1533, 0.6572, 0.1392, 0.6572, 0.1392, 0.5928, 0.5786, 0.07678, 0.5967, 0.07678, 0.5967, 0.09278, 0.5786, 0.09278, 0.5786, 0.09278, 0.5967, 0.09278, 0.5967, 0.1572, 0.5786, 0.1572, 0.5786, 0.5737, 0.5967, 0.5737, 0.5967, 0.5928, 0.5786, 0.5928, 0.5786, 0.5928, 0.5967, 0.5928, 0.5967, 0.6572, 0.5786, 0.6572, 0.4033, 0.09278, 0.4738, 0.09278, 0.4738, 0.1572, 0.4033, 0.1572, 0.4033, 0.07678, 0.4738, 0.07678, 0.4738, 0.09278, 0.4033, 0.09278, 0.4738, 0.6572, 0.4033, 0.6572, 0.4033, 0.6572, 0.4738, 0.6572, 0.4033, 0.5737, 0.4738, 0.5737, 0.4738, 0.5928, 0.4033, 0.5928, 0.4033, 0.9038, 0.4738, 0.9038, 0.4738, 0.9717, 0.4033, 0.9717, 0.4033, 0.7013, 0.4738, 0.7013, 0.4738, 0.7217, 0.4033, 0.7217, 0.4033, 0.2019, 0.4738, 0.2019, 0.4738, 0.2217, 0.4033, 0.2217, 0.4033, 0.3997, 0.4738, 0.3997, 0.4738, 0.4717, 0.4033, 0.4717, 0.4033, 0.9717, 0.4738, 0.9717, 0.4738, 1.0, 0.4033, 1.0, 0.4033, 0.0, 0.4738, 0.0, 0.4738, 0.01419, 0.4033, 0.01419, 0.4033, 0.01419, 0.4738, 0.01419, 0.4738, 0.02835, 0.4033, 0.02835, 0.4033, 0.3462, 0.4738, 0.3462, 0.4738, 0.375, 0.4033, 0.375, 0.4033, 0.8503, 0.4738, 0.8503, 0.4738, 0.875, 0.4033, 0.875, 0.4964, 0.7358, 0.4738, 0.7358, 0.4738, 0.7217, 0.4964, 0.7217, 0.4964, 0.7642, 0.4738, 0.7642, 0.4738, 0.7358, 0.4964, 0.7358, 0.4964, 0.7783, 0.4738, 0.7783, 0.4738, 0.7642, 0.4964, 0.7642, 0.4964, 0.4858, 0.4738, 0.4858, 0.4738, 0.4717, 0.4964, 0.4717, 0.4964, 0.5142, 0.4738, 0.5142, 0.4738, 0.4858, 0.4964, 0.4858, 0.4964, 0.5283, 0.4738, 0.5283, 0.4738, 0.5142, 0.4964, 0.5142, 0.4964, 0.2358, 0.4738, 0.2358, 0.4738, 0.2217, 0.4964, 0.2217, 0.4964, 0.2642, 0.4738, 0.2642, 0.4738, 0.2358, 0.4964, 0.2358, 0.4964, 0.2783, 0.4738, 0.2783, 0.4738, 0.2642, 0.4964, 0.2642, 0.4033, 0.5928, 0.4738, 0.5928, 0.4738, 0.6572, 0.4033, 0.6572, 0.4033, 0.6572, 0.4033, 0.5928, 0.4033, 0.5928, 0.4033, 0.6572, 0.4033, 0.5928, 0.4738, 0.5928, 0.4738, 0.5928, 0.4033, 0.5928, 0.4738, 0.5928, 0.4738, 0.6572, 0.4738, 0.6572, 0.4738, 0.5928, 0.4033, 0.6732, 0.4738, 0.6732, 0.4738, 0.7013, 0.4033, 0.7013, 0.4033, 0.02835, 0.4738, 0.02835, 0.4738, 0.04868, 0.4033, 0.04868, 0.5786, 0.02835, 0.5967, 0.02835, 0.5967, 0.04868, 0.5786, 0.04868, 0.8467, 0.7217, 0.8467, 0.7013, 0.875, 0.7013, 0.875, 0.7217, 0.625, 0.02835, 0.625, 0.04868, 0.6108, 0.04868, 0.6108, 0.02835, 0.6108, 0.02835, 0.6108, 0.04868, 0.5967, 0.04868, 0.5967, 0.02835, 0.3467, 0.7217, 0.3467, 0.7013, 0.3608, 0.7013, 0.3608, 0.7217, 0.3608, 0.7217, 0.3608, 0.7013, 0.3892, 0.7013, 0.3892, 0.7217, 0.3892, 0.7217, 0.3892, 0.7013, 0.4033, 0.7013, 0.4033, 0.7217, 0.5556, 0.02835, 0.5786, 0.02835, 0.5786, 0.04868, 0.5556, 0.04868, 0.6533, 0.6732, 0.6826, 0.6732, 0.6826, 0.7013, 0.6533, 0.7013, 0.75, 0.6763, 0.75, 0.7062, 0.6826, 0.7013, 0.6826, 0.6732, 0.8174, 0.6732, 0.8174, 0.7013, 0.75, 0.7062, 0.75, 0.6763, 0.5556, 0.6732, 0.5786, 0.6732, 0.5786, 0.7013, 0.5556, 0.7013, 0.2212, 0.6732, 0.25, 0.6732, 0.25, 0.7013, 0.2212, 0.7013, 0.2747, 0.6732, 0.3467, 0.6732, 0.3467, 0.7013, 0.2747, 0.7013, 0.6108, 0.6732, 0.6108, 0.7013, 0.5967, 0.7013, 0.5967, 0.6732, 0.6392, 0.6732, 0.6392, 0.7013, 0.6108, 0.7013, 0.6108, 0.6732, 0.6533, 0.6732, 0.6533, 0.7013, 0.6392, 0.7013, 0.6392, 0.6732, 0.8174, 0.6732, 0.8467, 0.6732, 0.8467, 0.7013, 0.8174, 0.7013, 0.375, 0.07678, 0.375, 0.04868, 0.4033, 0.04868, 0.4033, 0.07678, 0.1392, 0.6732, 0.1392, 0.7013, 0.125, 0.7013, 0.125, 0.6732, 0.1533, 0.6732, 0.1533, 0.7013, 0.1392, 0.7013, 0.1392, 0.6732, 0.5786, 0.6732, 0.5967, 0.6732, 0.5967, 0.7013, 0.5786, 0.7013, 0.5786, 0.6572, 0.5967, 0.6572, 0.5967, 0.6732, 0.5786, 0.6732, 0.1533, 0.6572, 0.1533, 0.6732, 0.1392, 0.6732, 0.1392, 0.6572, 0.1392, 0.6572, 0.1392, 0.6732, 0.125, 0.6732, 0.125, 0.6572, 0.375, 0.09278, 0.375, 0.07678, 0.4033, 0.07678, 0.4033, 0.09278, 0.8174, 0.6572, 0.8467, 0.6572, 0.8467, 0.6732, 0.8174, 0.6732, 0.6533, 0.6572, 0.6533, 0.6732, 0.6392, 0.6732, 0.6392, 0.6572, 0.6392, 0.6572, 0.6392, 0.6732, 0.6108, 0.6732, 0.6108, 0.6572, 0.6108, 0.6572, 0.6108, 0.6732, 0.5967, 0.6732, 0.5967, 0.6572, 0.2747, 0.6572, 0.3467, 0.6572, 0.3467, 0.6732, 0.2747, 0.6732, 0.2212, 0.6572, 0.25, 0.6572, 0.25, 0.6732, 0.2212, 0.6732, 0.5556, 0.6572, 0.5786, 0.6572, 0.5786, 0.6732, 0.5556, 0.6732, 0.8174, 0.6572, 0.8174, 0.6732, 0.75, 0.6763, 0.75, 0.6593, 0.75, 0.6593, 0.75, 0.6763, 0.6826, 0.6732, 0.6826, 0.6572, 0.6533, 0.6572, 0.6826, 0.6572, 0.6826, 0.6732, 0.6533, 0.6732, 0.4033, 0.6572, 0.4738, 0.6572, 0.4738, 0.6732, 0.4033, 0.6732, 0.4033, 0.04868, 0.4738, 0.04868, 0.4738, 0.07678, 0.4033, 0.07678, 0.5786, 0.04868, 0.5967, 0.04868, 0.5967, 0.07678, 0.5786, 0.07678, 0.8467, 0.7013, 0.8467, 0.6732, 0.875, 0.6732, 0.875, 0.7013, 0.625, 0.04868, 0.625, 0.07678, 0.6108, 0.07678, 0.6108, 0.04868, 0.6108, 0.04868, 0.6108, 0.07678, 0.5967, 0.07678, 0.5967, 0.04868, 0.3467, 0.7013, 0.3467, 0.6732, 0.3608, 0.6732, 0.3608, 0.7013, 0.3608, 0.7013, 0.3608, 0.6732, 0.3892, 0.6732, 0.3892, 0.7013, 0.3892, 0.7013, 0.3892, 0.6732, 0.4033, 0.6732, 0.4033, 0.7013, 0.5556, 0.04868, 0.5786, 0.04868, 0.5786, 0.07678, 0.5556, 0.07678, 0.4964, 0.04868, 0.5556, 0.04868, 0.5556, 0.07678, 0.4964, 0.07678, 0.4964, 0.6572, 0.5556, 0.6572, 0.5556, 0.6732, 0.4964, 0.6732, 0.4964, 0.7013, 0.4964, 0.6732, 0.4964, 0.6732, 0.4964, 0.7013, 0.4964, 0.02835, 0.5556, 0.02835, 0.5556, 0.04868, 0.4964, 0.04868, 0.5786, 0.2783, 0.5556, 0.2783, 0.5556, 0.2642, 0.5786, 0.2642, 0.5786, 0.2642, 0.5556, 0.2642, 0.5556, 0.2358, 0.5786, 0.2358, 0.5786, 0.2358, 0.5556, 0.2358, 0.5556, 0.2217, 0.5786, 0.2217, 0.5786, 0.5283, 0.5556, 0.5283, 0.5556, 0.5142, 0.5786, 0.5142, 0.5786, 0.5142, 0.5556, 0.5142, 0.5556, 0.4858, 0.5786, 0.4858, 0.5786, 0.4858, 0.5556, 0.4858, 0.5556, 0.4717, 0.5786, 0.4717, 0.5786, 0.7783, 0.5556, 0.7783, 0.5556, 0.7642, 0.5786, 0.7642, 0.5786, 0.7642, 0.5556, 0.7642, 0.5556, 0.7358, 0.5786, 0.7358, 0.5786, 0.7358, 0.5556, 0.7358, 0.5556, 0.7217, 0.5786, 0.7217, 0.4964, 0.09278, 0.5556, 0.09278, 0.5556, 0.1572, 0.4964, 0.1572, 0.4964, 0.07678, 0.5556, 0.07678, 0.5556, 0.09278, 0.4964, 0.09278, 0.4964, 0.5928, 0.5556, 0.5928, 0.5556, 0.6572, 0.4964, 0.6572, 0.4964, 0.5737, 0.5556, 0.5737, 0.5556, 0.5928, 0.4964, 0.5928, 0.4964, 0.9038, 0.5556, 0.9038, 0.5556, 0.9717, 0.4964, 0.9717, 0.4964, 0.7013, 0.5556, 0.7013, 0.5556, 0.7217, 0.4964, 0.7217, 0.4964, 0.2019, 0.5556, 0.2019, 0.5556, 0.2217, 0.4964, 0.2217, 0.4964, 0.3997, 0.5556, 0.3997, 0.5556, 0.4717, 0.4964, 0.4717, 0.4964, 0.9717, 0.5556, 0.9717, 0.5556, 1.0, 0.4964, 1.0, 0.4964, 0.0, 0.5556, 0.0, 0.5556, 0.01419, 0.4964, 0.01419, 0.4964, 0.01419, 0.5556, 0.01419, 0.5556, 0.02835, 0.4964, 0.02835, 0.5556, 0.3997, 0.4964, 0.3997, 0.4964, 0.3997, 0.5556, 0.3997, 0.5556, 0.9038, 0.4964, 0.9038, 0.4964, 0.9038, 0.5556, 0.9038, 0.4738, 0.8503, 0.4964, 0.8503, 0.4964, 0.875, 0.4738, 0.875, 0.4738, 0.3462, 0.4964, 0.3462, 0.4964, 0.375, 0.4738, 0.375, 0.4738, 0.01419, 0.4964, 0.01419, 0.4964, 0.02835, 0.4738, 0.02835, 0.4738, 0.0, 0.4964, 0.0, 0.4964, 0.01419, 0.4738, 0.01419, 0.4738, 0.9717, 0.4964, 0.9717, 0.4964, 1.0, 0.4738, 1.0, 0.4738, 0.3997, 0.4964, 0.3997, 0.4964, 0.4717, 0.4738, 0.4717, 0.4738, 0.2019, 0.4964, 0.2019, 0.4964, 0.2217, 0.4738, 0.2217, 0.4738, 0.7013, 0.4964, 0.7013, 0.4964, 0.7217, 0.4738, 0.7217, 0.4738, 0.9038, 0.4964, 0.9038, 0.4964, 0.9717, 0.4738, 0.9717, 0.4738, 0.5737, 0.4964, 0.5737, 0.4964, 0.5928, 0.4738, 0.5928, 0.4738, 0.5928, 0.4964, 0.5928, 0.4964, 0.6572, 0.4738, 0.6572, 0.4738, 0.07678, 0.4964, 0.07678, 0.4964, 0.09278, 0.4738, 0.09278, 0.4738, 0.09278, 0.4964, 0.09278, 0.4964, 0.1572, 0.4738, 0.1572, 0.4738, 0.02835, 0.4964, 0.02835, 0.4964, 0.04868, 0.4738, 0.04868, 0.4738, 0.6732, 0.4964, 0.6732, 0.4964, 0.7013, 0.4738, 0.7013, 0.4738, 0.6572, 0.4964, 0.6572, 0.4964, 0.6732, 0.4738, 0.6732, 0.4738, 0.04868, 0.4964, 0.04868, 0.4964, 0.07678, 0.4738, 0.07678, 0.5556, 0.2783, 0.4964, 0.2783, 0.4964, 0.2642, 0.5556, 0.2642, 0.5556, 0.2642, 0.4964, 0.2642, 0.4964, 0.2358, 0.5556, 0.2358, 0.5556, 0.2358, 0.4964, 0.2358, 0.4964, 0.2217, 0.5556, 0.2217, 0.5556, 0.5283, 0.4964, 0.5283, 0.4964, 0.5142, 0.5556, 0.5142, 0.5556, 0.5142, 0.4964, 0.5142, 0.4964, 0.4858, 0.5556, 0.4858, 0.5556, 0.4858, 0.4964, 0.4858, 0.4964, 0.4717, 0.5556, 0.4717, 0.5556, 0.7783, 0.4964, 0.7783, 0.4964, 0.7642, 0.5556, 0.7642, 0.5556, 0.7642, 0.4964, 0.7642, 0.4964, 0.7358, 0.5556, 0.7358, 0.5556, 0.7358, 0.4964, 0.7358, 0.4964, 0.7217, 0.5556, 0.7217, 0.4738, 0.5481, 0.4964, 0.5481, 0.4964, 0.5737, 0.4738, 0.5737, 0.4738, 0.1572, 0.4964, 0.1572, 0.4964, 0.1763, 0.4738, 0.1763, 0.4964, 0.1572, 0.5556, 0.1572, 0.5556, 0.1763, 0.4964, 0.1763, 0.5556, 0.6732, 0.5556, 0.7013, 0.5556, 0.7013, 0.5556, 0.6732, 0.4033, 0.1572, 0.4738, 0.1572, 0.4738, 0.1763, 0.4033, 0.1763, 0.4033, 0.5481, 0.4738, 0.5481, 0.4738, 0.5737, 0.4033, 0.5737, 0.5786, 0.5481, 0.5967, 0.5481, 0.5967, 0.5737, 0.5786, 0.5737, 0.1533, 0.5481, 0.1533, 0.5737, 0.1392, 0.5737, 0.1392, 0.5481, 0.1392, 0.5481, 0.1392, 0.5737, 0.125, 0.5737, 0.125, 0.5481, 0.375, 0.2019, 0.375, 0.1763, 0.4033, 0.1763, 0.4033, 0.2019, 0.8174, 0.5481, 0.8467, 0.5481, 0.8467, 0.5737, 0.8174, 0.5737, 0.6533, 0.5481, 0.6533, 0.5737, 0.6392, 0.5737, 0.6392, 0.5481, 0.6392, 0.5481, 0.6392, 0.5737, 0.6108, 0.5737, 0.6108, 0.5481, 0.6108, 0.5481, 0.6108, 0.5737, 0.5967, 0.5737, 0.5967, 0.5481, 0.2747, 0.5481, 0.3467, 0.5481, 0.3467, 0.5737, 0.2747, 0.5737, 0.2212, 0.5481, 0.25, 0.5481, 0.25, 0.5737, 0.2212, 0.5737, 0.5556, 0.5481, 0.5786, 0.5481, 0.5786, 0.5737, 0.5556, 0.5737, 0.8174, 0.5481, 0.8174, 0.5737, 0.75, 0.5704, 0.75, 0.5432, 0.75, 0.5432, 0.75, 0.5704, 0.6826, 0.5737, 0.6826, 0.5481, 0.6533, 0.5481, 0.6826, 0.5481, 0.6826, 0.5737, 0.6533, 0.5737, 0.5556, 0.1572, 0.5786, 0.1572, 0.5786, 0.1763, 0.5556, 0.1763, 0.3892, 0.5928, 0.3892, 0.5737, 0.4033, 0.5737, 0.4033, 0.5928, 0.3608, 0.5928, 0.3608, 0.5737, 0.3892, 0.5737, 0.3892, 0.5928, 0.3467, 0.5928, 0.3467, 0.5737, 0.3608, 0.5737, 0.3608, 0.5928, 0.6108, 0.1572, 0.6108, 0.1763, 0.5967, 0.1763, 0.5967, 0.1572, 0.625, 0.1572, 0.625, 0.1763, 0.6108, 0.1763, 0.6108, 0.1572, 0.8467, 0.5928, 0.8467, 0.5737, 0.875, 0.5737, 0.875, 0.5928, 0.5786, 0.1572, 0.5967, 0.1572, 0.5967, 0.1763, 0.5786, 0.1763, 0.6533, 0.5283, 0.6826, 0.5283, 0.6826, 0.5481, 0.6533, 0.5481, 0.75, 0.5221, 0.75, 0.5432, 0.6826, 0.5481, 0.6826, 0.5283, 0.8174, 0.5283, 0.8174, 0.5481, 0.75, 0.5432, 0.75, 0.5221, 0.5556, 0.5283, 0.5786, 0.5283, 0.5786, 0.5481, 0.5556, 0.5481, 0.2212, 0.5283, 0.25, 0.5283, 0.25, 0.5481, 0.2212, 0.5481, 0.2747, 0.5283, 0.3467, 0.5283, 0.3467, 0.5481, 0.2747, 0.5481, 0.6108, 0.5283, 0.6108, 0.5481, 0.5967, 0.5481, 0.5967, 0.5283, 0.6392, 0.5283, 0.6392, 0.5481, 0.6108, 0.5481, 0.6108, 0.5283, 0.6533, 0.5283, 0.6533, 0.5481, 0.6392, 0.5481, 0.6392, 0.5283, 0.8174, 0.5283, 0.8467, 0.5283, 0.8467, 0.5481, 0.8174, 0.5481, 0.375, 0.2217, 0.375, 0.2019, 0.4033, 0.2019, 0.4033, 0.2217, 0.1392, 0.5283, 0.1392, 0.5481, 0.125, 0.5481, 0.125, 0.5283, 0.1533, 0.5283, 0.1533, 0.5481, 0.1392, 0.5481, 0.1392, 0.5283, 0.5786, 0.5283, 0.5967, 0.5283, 0.5967, 0.5481, 0.5786, 0.5481, 0.4033, 0.5283, 0.4738, 0.5283, 0.4738, 0.5481, 0.4033, 0.5481, 0.4964, 0.5283, 0.5556, 0.5283, 0.5556, 0.5481, 0.4964, 0.5481, 0.4738, 0.5283, 0.4964, 0.5283, 0.4964, 0.5481, 0.4738, 0.5481, 0.4738, 0.1763, 0.4964, 0.1763, 0.4964, 0.2019, 0.4738, 0.2019, 0.4964, 0.1763, 0.5556, 0.1763, 0.5556, 0.2019, 0.4964, 0.2019, 0.4033, 0.1763, 0.4738, 0.1763, 0.4738, 0.2019, 0.4033, 0.2019, 0.5556, 0.1763, 0.5786, 0.1763, 0.5786, 0.2019, 0.5556, 0.2019, 0.3892, 0.5737, 0.3892, 0.5481, 0.4033, 0.5481, 0.4033, 0.5737, 0.3608, 0.5737, 0.3608, 0.5481, 0.3892, 0.5481, 0.3892, 0.5737, 0.3467, 0.5737, 0.3467, 0.5481, 0.3608, 0.5481, 0.3608, 0.5737, 0.6108, 0.1763, 0.6108, 0.2019, 0.5967, 0.2019, 0.5967, 0.1763, 0.625, 0.1763, 0.625, 0.2019, 0.6108, 0.2019, 0.6108, 0.1763, 0.8467, 0.5737, 0.8467, 0.5481, 0.875, 0.5481, 0.875, 0.5737, 0.5786, 0.1763, 0.5967, 0.1763, 0.5967, 0.2019, 0.5786, 0.2019, 0.4964, 0.6732, 0.5556, 0.6732, 0.5556, 0.7013, 0.4964, 0.7013, 0.4964, 0.5481, 0.5556, 0.5481, 0.5556, 0.5737, 0.4964, 0.5737, 0.4964, 0.6732, 0.5556, 0.6732, 0.5556, 0.6732, 0.4964, 0.6732, 0.5556, 0.5481, 0.5556, 0.5737, 0.5556, 0.5737, 0.5556, 0.5481, 0.4964, 0.5481, 0.5556, 0.5481, 0.5556, 0.5481, 0.4964, 0.5481, 0.5556, 0.5737, 0.4964, 0.5737, 0.4964, 0.5737, 0.5556, 0.5737, 0.4964, 0.5737, 0.4964, 0.5481, 0.4964, 0.5481, 0.4964, 0.5737, 0.5556, 0.7013, 0.4964, 0.7013, 0.4964, 0.7013, 0.5556, 0.7013, 0.25, 0.5283, 0.2747, 0.5283, 0.2747, 0.5481, 0.25, 0.5481, 0.25, 0.5481, 0.2747, 0.5481, 0.2747, 0.5737, 0.25, 0.5737, 0.4738, 0.375, 0.4964, 0.375, 0.4964, 0.3997, 0.4738, 0.3997, 0.4738, 0.7783, 0.4964, 0.7783, 0.4964, 0.8503, 0.4738, 0.8503, 0.4964, 0.7783, 0.5556, 0.7783, 0.5556, 0.8503, 0.4964, 0.8503, 0.4964, 0.3997, 0.4964, 0.375, 0.4964, 0.375, 0.4964, 0.3997, 0.25, 0.6572, 0.2747, 0.6572, 0.2747, 0.6732, 0.25, 0.6732, 0.25, 0.6732, 0.2747, 0.6732, 0.2747, 0.7013, 0.25, 0.7013, 0.4033, 0.7783, 0.4738, 0.7783, 0.4738, 0.8503, 0.4033, 0.8503, 0.4033, 0.375, 0.4738, 0.375, 0.4738, 0.3997, 0.4033, 0.3997, 0.25, 0.5928, 0.2747, 0.5928, 0.2747, 0.6572, 0.25, 0.6572, 0.25, 0.5737, 0.2747, 0.5737, 0.2747, 0.5928, 0.25, 0.5928, 0.5556, 0.375, 0.5786, 0.375, 0.5786, 0.3997, 0.5556, 0.3997, 0.5556, 0.7783, 0.5786, 0.7783, 0.5786, 0.8503, 0.5556, 0.8503, 0.3467, 0.5283, 0.2747, 0.5283, 0.2747, 0.5142, 0.3467, 0.5142, 0.3467, 0.5142, 0.2747, 0.5142, 0.2747, 0.5, 0.3467, 0.5, 0.375, 0.4717, 0.375, 0.3997, 0.4033, 0.3997, 0.4033, 0.4717, 0.25, 0.7013, 0.2747, 0.7013, 0.2747, 0.7217, 0.25, 0.7217, 0.375, 0.875, 0.375, 0.8503, 0.4033, 0.8503, 0.4033, 0.875, 0.25, 0.7358, 0.2747, 0.7358, 0.2747, 0.75, 0.25, 0.75, 0.25, 0.7217, 0.2747, 0.7217, 0.2747, 0.7358, 0.25, 0.7358, 0.1533, 0.5283, 0.2212, 0.5283, 0.2212, 0.5481, 0.1533, 0.5481, 0.1533, 0.5481, 0.2212, 0.5481, 0.2212, 0.5737, 0.1533, 0.5737, 0.4738, 0.875, 0.4964, 0.875, 0.4964, 0.9038, 0.4738, 0.9038, 0.4738, 0.2783, 0.4964, 0.2783, 0.4964, 0.3462, 0.4738, 0.3462, 0.4964, 0.2783, 0.5556, 0.2783, 0.5556, 0.3462, 0.4964, 0.3462, 0.5556, 0.8503, 0.5556, 0.875, 0.5556, 0.875, 0.5556, 0.8503, 0.1533, 0.6572, 0.2212, 0.6572, 0.2212, 0.6732, 0.1533, 0.6732, 0.1533, 0.6732, 0.2212, 0.6732, 0.2212, 0.7013, 0.1533, 0.7013, 0.4033, 0.2783, 0.4738, 0.2783, 0.4738, 0.3462, 0.4033, 0.3462, 0.4033, 0.875, 0.4738, 0.875, 0.4738, 0.9038, 0.4033, 0.9038, 0.1533, 0.5928, 0.2212, 0.5928, 0.2212, 0.6572, 0.1533, 0.6572, 0.1533, 0.5737, 0.2212, 0.5737, 0.2212, 0.5928, 0.1533, 0.5928, 0.5556, 0.875, 0.5786, 0.875, 0.5786, 0.9038, 0.5556, 0.9038, 0.5556, 0.2783, 0.5786, 0.2783, 0.5786, 0.3462, 0.5556, 0.3462, 0.1533, 0.7217, 0.2212, 0.7217, 0.2212, 0.7358, 0.1533, 0.7358, 0.1533, 0.7358, 0.2212, 0.7358, 0.2212, 0.75, 0.1533, 0.75, 0.375, 0.9717, 0.375, 0.9038, 0.4033, 0.9038, 0.4033, 0.9717, 0.1533, 0.7013, 0.2212, 0.7013, 0.2212, 0.7217, 0.1533, 0.7217, 0.375, 0.375, 0.375, 0.3462, 0.4033, 0.3462, 0.4033, 0.375, 0.25, 0.5142, 0.2212, 0.5142, 0.2212, 0.5, 0.25, 0.5, 0.25, 0.5283, 0.2212, 0.5283, 0.2212, 0.5142, 0.25, 0.5142, 0.4964, 0.3462, 0.5556, 0.3462, 0.5556, 0.375, 0.4964, 0.375, 0.4964, 0.375, 0.5556, 0.375, 0.5556, 0.3997, 0.4964, 0.3997, 0.5556, 0.3462, 0.5556, 0.375, 0.5556, 0.375, 0.5556, 0.3462, 0.5556, 0.375, 0.5556, 0.3997, 0.5556, 0.3997, 0.5556, 0.375, 0.4964, 0.3462, 0.5556, 0.3462, 0.5556, 0.3462, 0.4964, 0.3462, 0.4964, 0.375, 0.4964, 0.3462, 0.4964, 0.3462, 0.4964, 0.375, 0.4964, 0.8503, 0.5556, 0.8503, 0.5556, 0.875, 0.4964, 0.875, 0.4964, 0.875, 0.5556, 0.875, 0.5556, 0.9038, 0.4964, 0.9038, 0.4964, 0.8503, 0.5556, 0.8503, 0.5556, 0.8503, 0.4964, 0.8503, 0.5556, 0.875, 0.5556, 0.9038, 0.5556, 0.9038, 0.5556, 0.875, 0.4964, 0.875, 0.4964, 0.8503, 0.4964, 0.8503, 0.4964, 0.875, 0.4964, 0.9038, 0.4964, 0.875, 0.4964, 0.875, 0.4964, 0.9038])
me_cube_001.materials.append(mat_house)
me_cube_001.materials.append(mat_window)
me_cube_001.materials.append(mat_roof)
me_cube_001.update()

# ---- objects
ob_cube = bpy.data.objects.new('Cube', me_cube_001)

# ---- transforms, parenting, visibility, modifiers, constraints
ob_cube.location = (0.139, 2.662, 1.388)

# ---- collection membership
col_collection.objects.link(ob_cube)

# ---- scene / render settings (as saved in the file)
scene.frame_start = 1; scene.frame_end = 250; scene.frame_set(1)
scene.render.engine = 'BLENDER_EEVEE_NEXT'
scene.cycles.sampling_pattern = 'TABULATED_SOBOL'
scene.view_settings.view_transform = 'Filmic'
bpy.context.view_layer.update()

# ---- added for rendering (the .blend has no active camera and no usable light): camera, sun
cam_auto = bpy.data.cameras.new('AutoCamera')
cam_auto.lens = 50.0
cam_auto.sensor_width = 36.0
cam_auto.clip_end = 1000.0
ob_auto_camera = bpy.data.objects.new('AutoCamera', cam_auto)
scene.collection.objects.link(ob_auto_camera)
ob_auto_camera.location = (24.5588, -26.8337, 21.8302)
ob_auto_camera.rotation_euler = (1.09748, -7.21219e-08, 0.694738)
scene.camera = ob_auto_camera
light_auto_sun = bpy.data.lights.new('AutoSun', 'SUN')
light_auto_sun.energy = 3.0
light_auto_sun.angle = 0.0523599
ob_auto_sun = bpy.data.objects.new('AutoSun', light_auto_sun)
scene.collection.objects.link(ob_auto_sun)
ob_auto_sun.rotation_euler = (0.872665, 0.174533, 0.523599)
bpy.context.view_layer.update()
